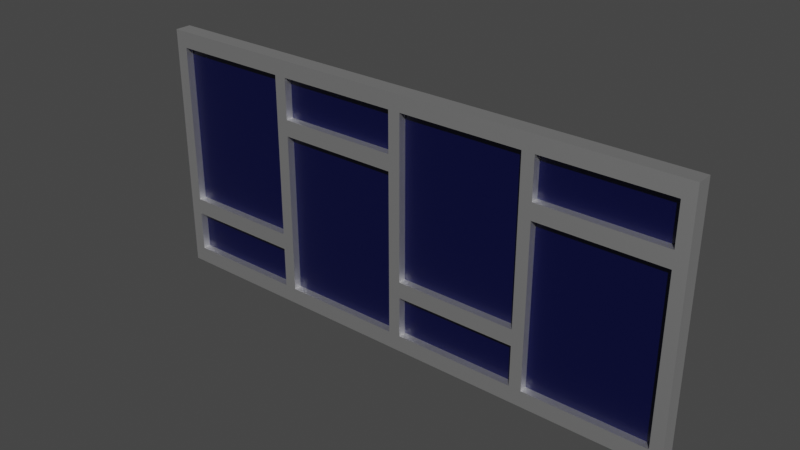 # Source: Janela_Dupla_Extendida_Compactada.blend  (saved by Blender 2.80.75; exported with 4.5.12 LTS)
import bpy
from mathutils import Matrix  # noqa: F401  (used for matrix-valued properties, if any)

bpy.ops.wm.read_factory_settings(use_empty=True)
scene = bpy.context.scene
scene.name = 'Scene'

# ---- collections
col_collection = bpy.data.collections.new('Collection'); scene.collection.children.link(col_collection)

# ---- materials (node trees are filled in below, after node groups)
mat_branco_metal = bpy.data.materials.new('branco_metal')
mat_branco_metal.use_transparent_shadow = False
mat_azul_vidro = bpy.data.materials.new('azul_vidro')
mat_azul_vidro.alpha_threshold = 0.0
mat_azul_vidro.use_transparent_shadow = False
mat_azul_vidro.line_color = (0.0, 0.0, 0.0, 1.0)
mat_branco_metal_001 = bpy.data.materials.new('branco_metal.001')
mat_branco_metal_001.use_transparent_shadow = False
mat_azul_vidro_001 = bpy.data.materials.new('azul_vidro.001')
mat_azul_vidro_001.alpha_threshold = 0.0
mat_azul_vidro_001.use_transparent_shadow = False
mat_azul_vidro_001.line_color = (0.0, 0.0, 0.0, 1.0)

# ---- material node trees
mat_branco_metal.use_nodes = True; mat_branco_metal.node_tree.nodes.clear()
_N = mat_branco_metal.node_tree.nodes; _L = mat_branco_metal.node_tree.links
n0 = _N.new('ShaderNodeOutputMaterial'); n0.name = 'Material Output'; n0.location = (300, 300)
n1 = _N.new('ShaderNodeBsdfPrincipled'); n1.name = 'Principled BSDF'; n1.location = (10, 300)
n1.distribution = 'GGX'
n1.subsurface_method = 'BURLEY'
n1.inputs[0].default_value = (1.0, 1.0, 1.0, 1.0)
n1.inputs[1].default_value = 1.0
n1.inputs[3].default_value = 1.45
n1.inputs[27].default_value = (0.0, 0.0, 0.0, 1.0)
n1.inputs[28].default_value = 1.0
_L.new(n1.outputs[0], n0.inputs[0])
n0.is_active_output = True
mat_azul_vidro.use_nodes = True; mat_azul_vidro.node_tree.nodes.clear()
_N = mat_azul_vidro.node_tree.nodes; _L = mat_azul_vidro.node_tree.links
n0 = _N.new('ShaderNodeOutputMaterial'); n0.name = 'Material Output'; n0.location = (300, 300)
n1 = _N.new('ShaderNodeBsdfPrincipled'); n1.name = 'Principled BSDF'; n1.location = (10, 300)
n1.distribution = 'GGX'
n1.subsurface_method = 'BURLEY'
n1.inputs[0].default_value = (0.0007159, 0.00202, 0.03968, 1.0)
n1.inputs[2].default_value = 0.4
n1.inputs[3].default_value = 1.45
n1.inputs[27].default_value = (0.0, 0.0, 0.0, 1.0)
n1.inputs[28].default_value = 1.0
_L.new(n1.outputs[0], n0.inputs[0])
n0.is_active_output = True
mat_branco_metal_001.use_nodes = True; mat_branco_metal_001.node_tree.nodes.clear()
_N = mat_branco_metal_001.node_tree.nodes; _L = mat_branco_metal_001.node_tree.links
n0 = _N.new('ShaderNodeOutputMaterial'); n0.name = 'Material Output'; n0.location = (300, 300)
n1 = _N.new('ShaderNodeBsdfPrincipled'); n1.name = 'Principled BSDF'; n1.location = (10, 300)
n1.distribution = 'GGX'
n1.subsurface_method = 'BURLEY'
n1.inputs[0].default_value = (1.0, 1.0, 1.0, 1.0)
n1.inputs[1].default_value = 1.0
n1.inputs[3].default_value = 1.45
n1.inputs[27].default_value = (0.0, 0.0, 0.0, 1.0)
n1.inputs[28].default_value = 1.0
_L.new(n1.outputs[0], n0.inputs[0])
n0.is_active_output = True
mat_azul_vidro_001.use_nodes = True; mat_azul_vidro_001.node_tree.nodes.clear()
_N = mat_azul_vidro_001.node_tree.nodes; _L = mat_azul_vidro_001.node_tree.links
n0 = _N.new('ShaderNodeOutputMaterial'); n0.name = 'Material Output'; n0.location = (300, 300)
n1 = _N.new('ShaderNodeBsdfPrincipled'); n1.name = 'Principled BSDF'; n1.location = (10, 300)
n1.distribution = 'GGX'
n1.subsurface_method = 'BURLEY'
n1.inputs[0].default_value = (0.0007159, 0.00202, 0.03968, 1.0)
n1.inputs[2].default_value = 0.4
n1.inputs[3].default_value = 1.45
n1.inputs[27].default_value = (0.0, 0.0, 0.0, 1.0)
n1.inputs[28].default_value = 1.0
_L.new(n1.outputs[0], n0.inputs[0])
n0.is_active_output = True

# ---- world
world_world = bpy.data.worlds.new('World'); scene.world = world_world
world_world.use_nodes = True; world_world.node_tree.nodes.clear()
_N = world_world.node_tree.nodes; _L = world_world.node_tree.links
n0 = _N.new('ShaderNodeOutputWorld'); n0.name = 'World Output'; n0.location = (300, 300)
n1 = _N.new('ShaderNodeBackground'); n1.name = 'Background'; n1.location = (10, 300)
n1.inputs[0].default_value = (0.05088, 0.05088, 0.05088, 1.0)
_L.new(n1.outputs[0], n0.inputs[0])
n0.is_active_output = True
world_world.color = (0.05088, 0.05088, 0.05088)
world_world.use_sun_shadow = False
world_world.sun_shadow_jitter_overblur = 0.0

# ---- meshes
me_cube_006 = bpy.data.meshes.new('Cube.006')
me_cube_006.from_pydata([(13.5, -1.0, 0.4773), (6.5, -1.0, -1.173), (-13.5, -1.0, -1.173), (-15.5, -1.0, -1.173), (8.5, -1.0, -1.023), (15.5, -1.0, -1.173), (15.5, -1.0, -1.023), (6.5, 1.0, 0.6273), (-15.5, -1.0, 0.4773), (-15.5, -1.0, 0.6273), (8.5, -1.0, 0.6273), (15.5, -1.0, 0.4773), (-15.5, -1.0, -1.023), (-13.5, -1.0, -1.023), (-13.5, -1.0, 0.4773), (6.5, -1.0, -1.023), (8.5, 0.05, 0.4773), (13.5, 0.05, 0.4773), (8.5, -0.05, 0.4773), (8.5, 0.05, -1.023), (13.5, -0.05, -1.023), (-13.5, 0.05, 0.4773), (-13.5, -0.05, 0.4773), (-13.5, 0.05, -1.023), (-13.5, -0.05, -1.023), (6.5, -0.05, -1.023), (-13.5, -1.0, 2.127), (-13.5, 1.0, 2.127), (13.5, -1.0, 2.277), (-6.5, 1.0, 2.277), (13.5, 1.0, 2.277), (-6.5, -1.0, 2.127), (13.5, 1.0, 2.127), (15.5, 1.0, 2.277), (-8.5, -1.0, 2.127), (-15.5, -1.0, 2.277), (-15.5, 1.0, 2.127), (15.5, -1.0, 0.6273), (-6.5, -1.0, 0.6273), (-8.5, -1.0, 0.6273), (-8.5, 1.0, 2.127), (-8.5, 0.05, 0.6273), (-13.5, 0.05, 0.6273), (-8.5, -0.05, 2.127), (13.5, 0.05, 0.6273), (-6.5, 0.05, 0.6273), (13.5, 0.05, 2.127), (-6.5, -0.05, 2.127), (13.5, -1.0, -1.023), (13.5, 1.0, -1.023), (13.5, 1.0, 0.4773), (6.5, 1.0, -1.173), (-13.5, 1.0, -1.173), (-15.5, 1.0, -1.173), (8.5, 1.0, -1.173), (8.5, -1.0, -1.173), (8.5, 1.0, -1.023), (15.5, 1.0, -1.173), (15.5, 1.0, -1.023), (6.5, -1.0, 0.4773), (-13.5, 1.0, 0.4773), (6.5, -1.0, 0.6273), (-13.5, 1.0, 0.6273), (-15.5, 1.0, 0.6273), (8.5, 1.0, 0.4773), (8.5, 1.0, 0.6273), (15.5, 1.0, 0.4773), (15.5, 1.0, 0.6273), (-15.5, 1.0, -1.023), (-15.5, 1.0, 0.4773), (-13.5, 1.0, -1.023), (6.5, 1.0, -1.023), (6.5, 1.0, 0.4773), (8.5, -1.0, 0.4773), (13.5, -0.05, 0.4773), (13.5, 0.05, -1.023), (8.5, -0.05, -1.023), (6.5, 0.05, 0.4773), (6.5, -0.05, 0.4773), (6.5, 0.05, -1.023), (-13.5, -1.0, 0.6273), (-15.5, -1.0, 2.127), (-6.5, -1.0, 2.277), (15.5, -1.0, 2.277), (15.5, 1.0, 2.127), (-8.5, 1.0, 2.277), (-8.5, -1.0, 2.277), (-15.5, 1.0, 2.277), (-6.5, 1.0, 0.6273), (-8.5, 1.0, 0.6273), (15.5, -1.0, 2.127), (13.5, -1.0, 2.127), (13.5, -1.0, 0.6273), (13.5, 1.0, 0.6273), (-6.5, 1.0, 2.127), (-8.5, -0.05, 0.6273), (-13.5, -0.05, 0.6273), (-8.5, 0.05, 2.127), (-13.5, 0.05, 2.127), (-13.5, -0.05, 2.127), (13.5, -0.05, 0.6273), (-6.5, -0.05, 0.6273), (-6.5, 0.05, 2.127), (13.5, -0.05, 2.127)], [], [(48, 0, 50, 49), (49, 50, 66, 58), (6, 11, 0, 48), (49, 58, 6, 48), (66, 50, 0, 11), (1, 2, 3, 53, 52, 51, 54, 57, 5, 55), (71, 70, 68, 12, 13, 15, 4, 6, 58, 56), (51, 52, 53, 68, 70, 71, 56, 58, 57, 54), (55, 5, 6, 4, 15, 13, 12, 3, 2, 1), (72, 60, 69, 63, 62, 7, 65, 67, 66, 64), (61, 80, 9, 8, 14, 59, 73, 11, 37, 10), (59, 14, 8, 69, 60, 72, 64, 66, 11, 73), (68, 69, 60, 70), (70, 60, 14, 13), (13, 14, 8, 12), (68, 70, 13, 12), (60, 69, 8, 14), (15, 59, 72, 71), (71, 72, 64, 56), (56, 64, 73, 4), (4, 73, 59, 15), (71, 56, 4, 15), (64, 72, 59, 73), (16, 19, 76, 18), (74, 18, 76, 20), (20, 76, 19, 75), (75, 17, 74, 20), (17, 16, 18, 74), (75, 19, 16, 17), (21, 23, 24, 22), (78, 22, 24, 25), (25, 24, 23, 79), (79, 77, 78, 25), (77, 21, 22, 78), (79, 23, 21, 77), (26, 80, 62, 27), (27, 62, 63, 36), (81, 9, 80, 26), (27, 36, 81, 26), (63, 62, 80, 9), (82, 28, 83, 33, 30, 29, 85, 87, 35, 86), (94, 32, 84, 90, 91, 31, 34, 81, 36, 40), (29, 30, 33, 84, 32, 94, 40, 36, 87, 85), (58, 66, 67, 84, 33, 83, 90, 37, 11, 6, 5, 57), (86, 35, 81, 34, 31, 91, 90, 83, 28, 82), (38, 92, 37, 67, 93, 88, 89, 63, 9, 39), (84, 67, 93, 32), (32, 93, 92, 91), (91, 92, 37, 90), (84, 32, 91, 90), (93, 67, 37, 92), (31, 38, 88, 94), (94, 88, 89, 40), (40, 89, 39, 34), (34, 39, 38, 31), (94, 40, 34, 31), (89, 88, 38, 39), (41, 97, 43, 95), (96, 95, 43, 99), (99, 43, 97, 98), (98, 42, 96, 99), (42, 41, 95, 96), (98, 97, 41, 42), (44, 46, 103, 100), (101, 100, 103, 47), (47, 103, 46, 102), (102, 45, 101, 47), (45, 44, 100, 101), (102, 46, 44, 45), (68, 53, 3, 12, 8, 9, 81, 35, 87, 36, 63, 69)])
me_cube_006.polygons.foreach_set('material_index', [0, 0, 0, 0, 0, 0, 0, 0, 0, 0, 0, 0, 0, 0, 0, 0, 0, 0, 0, 0, 0, 0, 0, 1, 1, 1, 1, 1, 1, 1, 1, 1, 1, 1, 1, 0, 0, 0, 0, 0, 0, 0, 0, 0, 0, 0, 0, 0, 0, 0, 0, 0, 0, 0, 0, 0, 0, 1, 1, 1, 1, 1, 1, 1, 1, 1, 1, 1, 1, 0])
_uv = me_cube_006.uv_layers.new(name='UVMap')
_uv.uv.foreach_set('vector', [0.375, 0.0, 0.625, 0.0, 0.625, 0.25, 0.375, 0.25, 0.375, 0.25, 0.625, 0.25, 0.625, 0.5, 0.375, 0.5, 0.375, 0.75, 0.625, 0.75, 0.625, 1.0, 0.375, 1.0, 0.125, 0.5, 0.375, 0.5, 0.375, 0.75, 0.125, 0.75, 0.625, 0.5, 0.875, 0.5, 0.875, 0.75, 0.625, 0.75, 0.375, 0.0, 0.625, 0.0, 0.625, 0.0, 0.625, 0.25, 0.625, 0.25, 0.375, 0.25, 0.375, 0.25, 0.375, 0.25, 0.375, 0.0, 0.375, 0.0, 0.375, 0.5, 0.625, 0.5, 0.625, 0.5, 0.625, 0.75, 0.625, 0.75, 0.375, 0.75, 0.375, 0.75, 0.375, 0.75, 0.375, 0.5, 0.375, 0.5, 0.375, 0.25, 0.625, 0.25, 0.625, 0.25, 0.625, 0.5, 0.625, 0.5, 0.375, 0.5, 0.375, 0.5, 0.375, 0.5, 0.375, 0.25, 0.375, 0.25, 0.375, 1.0, 0.375, 1.0, 0.375, 0.75, 0.375, 0.75, 0.375, 0.75, 0.625, 0.75, 0.625, 0.75, 0.625, 1.0, 0.625, 1.0, 0.375, 1.0, 0.375, 0.25, 0.625, 0.25, 0.625, 0.25, 0.625, 0.5, 0.625, 0.5, 0.375, 0.5, 0.375, 0.5, 0.375, 0.5, 0.375, 0.25, 0.375, 0.25, 0.375, 0.75, 0.625, 0.75, 0.625, 0.75, 0.625, 1.0, 0.625, 1.0, 0.375, 1.0, 0.375, 1.0, 0.375, 1.0, 0.375, 0.75, 0.375, 0.75, 0.375, 0.0, 0.625, 0.0, 0.625, 0.0, 0.625, 0.25, 0.625, 0.25, 0.375, 0.25, 0.375, 0.25, 0.375, 0.25, 0.375, 0.0, 0.375, 0.0, 0.375, 0.25, 0.625, 0.25, 0.625, 0.5, 0.375, 0.5, 0.375, 0.5, 0.625, 0.5, 0.625, 0.75, 0.375, 0.75, 0.375, 0.75, 0.625, 0.75, 0.625, 1.0, 0.375, 1.0, 0.125, 0.5, 0.375, 0.5, 0.375, 0.75, 0.125, 0.75, 0.625, 0.5, 0.875, 0.5, 0.875, 0.75, 0.625, 0.75, 0.375, 0.0, 0.625, 0.0, 0.625, 0.25, 0.375, 0.25, 0.375, 0.25, 0.625, 0.25, 0.625, 0.5, 0.375, 0.5, 0.375, 0.5, 0.625, 0.5, 0.625, 0.75, 0.375, 0.75, 0.375, 0.75, 0.625, 0.75, 0.625, 1.0, 0.375, 1.0, 0.125, 0.5, 0.375, 0.5, 0.375, 0.75, 0.125, 0.75, 0.625, 0.5, 0.875, 0.5, 0.875, 0.75, 0.625, 0.75, 0.375, 0.0, 0.625, 0.0, 0.625, 0.25, 0.375, 0.25, 0.375, 0.25, 0.625, 0.25, 0.625, 0.5, 0.375, 0.5, 0.375, 0.5, 0.625, 0.5, 0.625, 0.75, 0.375, 0.75, 0.375, 0.75, 0.625, 0.75, 0.625, 1.0, 0.375, 1.0, 0.125, 0.5, 0.375, 0.5, 0.375, 0.75, 0.125, 0.75, 0.625, 0.5, 0.875, 0.5, 0.875, 0.75, 0.625, 0.75, 0.375, 0.0, 0.625, 0.0, 0.625, 0.25, 0.375, 0.25, 0.375, 0.25, 0.625, 0.25, 0.625, 0.5, 0.375, 0.5, 0.375, 0.5, 0.625, 0.5, 0.625, 0.75, 0.375, 0.75, 0.375, 0.75, 0.625, 0.75, 0.625, 1.0, 0.375, 1.0, 0.125, 0.5, 0.375, 0.5, 0.375, 0.75, 0.125, 0.75, 0.625, 0.5, 0.875, 0.5, 0.875, 0.75, 0.625, 0.75, 0.375, 0.0, 0.625, 0.0, 0.625, 0.25, 0.375, 0.25, 0.375, 0.25, 0.625, 0.25, 0.625, 0.5, 0.375, 0.5, 0.375, 0.75, 0.625, 0.75, 0.625, 1.0, 0.375, 1.0, 0.125, 0.5, 0.375, 0.5, 0.375, 0.75, 0.125, 0.75, 0.625, 0.5, 0.875, 0.5, 0.875, 0.75, 0.625, 0.75, 0.375, 0.0, 0.625, 0.0, 0.625, 0.0, 0.625, 0.25, 0.625, 0.25, 0.375, 0.25, 0.375, 0.25, 0.375, 0.25, 0.375, 0.0, 0.375, 0.0, 0.375, 0.5, 0.625, 0.5, 0.625, 0.5, 0.625, 0.75, 0.625, 0.75, 0.375, 0.75, 0.375, 0.75, 0.375, 0.75, 0.375, 0.5, 0.375, 0.5, 0.375, 0.25, 0.625, 0.25, 0.625, 0.25, 0.625, 0.5, 0.625, 0.5, 0.375, 0.5, 0.375, 0.5, 0.375, 0.5, 0.375, 0.25, 0.375, 0.25, 0.375, 0.5, 0.125, 0.5, 0.625, 0.25, 0.625, 0.5, 0.875, 0.5, 0.875, 0.75, 0.375, 0.0, 0.375, 0.75, 0.625, 0.75, 0.375, 0.75, 0.125, 0.75, 0.125, 0.5, 0.375, 1.0, 0.375, 1.0, 0.375, 0.75, 0.375, 0.75, 0.375, 0.75, 0.625, 0.75, 0.625, 0.75, 0.625, 1.0, 0.625, 1.0, 0.375, 1.0, 0.375, 0.0, 0.625, 0.0, 0.625, 0.0, 0.625, 0.25, 0.625, 0.25, 0.375, 0.25, 0.375, 0.25, 0.375, 0.25, 0.375, 0.0, 0.375, 0.0, 0.375, 0.25, 0.625, 0.25, 0.625, 0.5, 0.375, 0.5, 0.375, 0.5, 0.625, 0.5, 0.625, 0.75, 0.375, 0.75, 0.375, 0.75, 0.625, 0.75, 0.625, 1.0, 0.375, 1.0, 0.125, 0.5, 0.375, 0.5, 0.375, 0.75, 0.125, 0.75, 0.625, 0.5, 0.875, 0.5, 0.875, 0.75, 0.625, 0.75, 0.375, 0.0, 0.625, 0.0, 0.625, 0.25, 0.375, 0.25, 0.375, 0.25, 0.625, 0.25, 0.625, 0.5, 0.375, 0.5, 0.375, 0.5, 0.625, 0.5, 0.625, 0.75, 0.375, 0.75, 0.375, 0.75, 0.625, 0.75, 0.625, 1.0, 0.375, 1.0, 0.125, 0.5, 0.375, 0.5, 0.375, 0.75, 0.125, 0.75, 0.625, 0.5, 0.875, 0.5, 0.875, 0.75, 0.625, 0.75, 0.375, 0.0, 0.625, 0.0, 0.625, 0.25, 0.375, 0.25, 0.375, 0.25, 0.625, 0.25, 0.625, 0.5, 0.375, 0.5, 0.375, 0.5, 0.625, 0.5, 0.625, 0.75, 0.375, 0.75, 0.375, 0.75, 0.625, 0.75, 0.625, 1.0, 0.375, 1.0, 0.125, 0.5, 0.375, 0.5, 0.375, 0.75, 0.125, 0.75, 0.625, 0.5, 0.875, 0.5, 0.875, 0.75, 0.625, 0.75, 0.375, 0.0, 0.625, 0.0, 0.625, 0.25, 0.375, 0.25, 0.375, 0.25, 0.625, 0.25, 0.625, 0.5, 0.375, 0.5, 0.375, 0.5, 0.625, 0.5, 0.625, 0.75, 0.375, 0.75, 0.375, 0.75, 0.625, 0.75, 0.625, 1.0, 0.375, 1.0, 0.125, 0.5, 0.375, 0.5, 0.375, 0.75, 0.125, 0.75, 0.625, 0.5, 0.875, 0.5, 0.875, 0.75, 0.625, 0.75, 0.625, 0.5, 0.875, 0.5, 0.875, 0.75, 0.375, 0.0, 0.875, 0.75, 0.625, 0.75, 0.375, 0.75, 0.125, 0.75, 0.125, 0.5, 0.375, 0.5, 0.625, 0.5, 0.625, 0.25])
me_cube_006.materials.append(mat_branco_metal)
me_cube_006.materials.append(mat_azul_vidro)
me_cube_006.use_remesh_preserve_volume = False
me_cube_006.use_remesh_preserve_attributes = False
me_cube_006.use_mirror_vertex_groups = False
me_cube_006.update()
me_cube_000 = bpy.data.meshes.new('Cube.000')
me_cube_000.from_pydata([(13.5, -1.0, -0.6227), (8.5, -1.0, -2.123), (15.5, -1.0, -2.123), (6.5, 1.0, -0.4727), (-15.5, -1.0, -0.6227), (-15.5, -1.0, -0.4727), (8.5, -1.0, -0.4727), (15.5, -1.0, -0.6227), (-15.5, -1.0, -2.123), (-13.5, -1.0, -2.123), (-13.5, -1.0, -0.6227), (6.5, -1.0, -2.123), (8.5, 0.05, -0.6227), (13.5, 0.05, -0.6227), (8.5, -0.05, -0.6227), (8.5, 0.05, -2.123), (13.5, -0.05, -2.123), (-13.5, 0.05, -0.6227), (-13.5, -0.05, -0.6227), (-13.5, 0.05, -2.123), (-13.5, -0.05, -2.123), (6.5, -0.05, -2.123), (-13.5, -1.0, 1.027), (-13.5, 1.0, 1.027), (13.5, -1.0, 1.177), (-6.5, 1.0, 1.177), (13.5, 1.0, 1.177), (-6.5, -1.0, 1.027), (13.5, 1.0, 1.027), (15.5, 1.0, 1.177), (-8.5, -1.0, 1.027), (-15.5, -1.0, 1.177), (-15.5, 1.0, 1.027), (15.5, -1.0, -0.4727), (-6.5, -1.0, -0.4727), (-8.5, -1.0, -0.4727), (-8.5, 1.0, 1.027), (-8.5, 0.05, -0.4727), (-13.5, 0.05, -0.4727), (-8.5, -0.05, 1.027), (13.5, 0.05, -0.4727), (-6.5, 0.05, -0.4727), (13.5, 0.05, 1.027), (-6.5, -0.05, 1.027), (13.5, -1.0, -2.123), (13.5, 1.0, -2.123), (13.5, 1.0, -0.6227), (8.5, 1.0, -2.123), (15.5, 1.0, -2.123), (6.5, -1.0, -0.6227), (-13.5, 1.0, -0.6227), (6.5, -1.0, -0.4727), (-13.5, 1.0, -0.4727), (-15.5, 1.0, -0.4727), (8.5, 1.0, -0.6227), (8.5, 1.0, -0.4727), (15.5, 1.0, -0.6227), (15.5, 1.0, -0.4727), (-15.5, 1.0, -2.123), (-15.5, 1.0, -0.6227), (-13.5, 1.0, -2.123), (6.5, 1.0, -2.123), (6.5, 1.0, -0.6227), (8.5, -1.0, -0.6227), (13.5, -0.05, -0.6227), (13.5, 0.05, -2.123), (8.5, -0.05, -2.123), (6.5, 0.05, -0.6227), (6.5, -0.05, -0.6227), (6.5, 0.05, -2.123), (-13.5, -1.0, -0.4727), (-15.5, -1.0, 1.027), (-6.5, -1.0, 1.177), (15.5, -1.0, 1.177), (15.5, 1.0, 1.027), (-8.5, 1.0, 1.177), (-8.5, -1.0, 1.177), (-15.5, 1.0, 1.177), (-6.5, 1.0, -0.4727), (-8.5, 1.0, -0.4727), (15.5, -1.0, 1.027), (13.5, -1.0, 1.027), (13.5, -1.0, -0.4727), (13.5, 1.0, -0.4727), (-6.5, 1.0, 1.027), (-8.5, -0.05, -0.4727), (-13.5, -0.05, -0.4727), (-8.5, 0.05, 1.027), (-13.5, 0.05, 1.027), (-13.5, -0.05, 1.027), (13.5, -0.05, -0.4727), (-6.5, -0.05, -0.4727), (-6.5, 0.05, 1.027), (13.5, -0.05, 1.027)], [], [(44, 0, 46, 45), (45, 46, 56, 48), (2, 7, 0, 44), (45, 48, 2, 44), (56, 46, 0, 7), (56, 7, 2, 48), (4, 59, 58, 8), (71, 31, 77, 32), (57, 33, 7, 56), (62, 50, 59, 53, 52, 3, 55, 57, 56, 54), (51, 70, 5, 4, 10, 49, 63, 7, 33, 6), (49, 10, 4, 59, 50, 62, 54, 56, 7, 63), (58, 59, 50, 60), (60, 50, 10, 9), (9, 10, 4, 8), (58, 60, 9, 8), (50, 59, 4, 10), (11, 49, 62, 61), (61, 62, 54, 47), (47, 54, 63, 1), (1, 63, 49, 11), (61, 47, 1, 11), (54, 62, 49, 63), (12, 15, 66, 14), (64, 14, 66, 16), (16, 66, 15, 65), (65, 13, 64, 16), (13, 12, 14, 64), (65, 15, 12, 13), (17, 19, 20, 18), (68, 18, 20, 21), (21, 20, 19, 69), (69, 67, 68, 21), (67, 17, 18, 68), (69, 19, 17, 67), (22, 70, 52, 23), (23, 52, 53, 32), (71, 5, 70, 22), (23, 32, 71, 22), (53, 52, 70, 5), (72, 24, 73, 29, 26, 25, 75, 77, 31, 76), (84, 28, 74, 80, 81, 27, 30, 71, 32, 36), (25, 26, 29, 74, 28, 84, 36, 32, 77, 75), (5, 53, 59, 4), (76, 31, 71, 30, 27, 81, 80, 73, 24, 72), (34, 82, 33, 57, 83, 78, 79, 53, 5, 35), (74, 57, 83, 28), (28, 83, 82, 81), (81, 82, 33, 80), (74, 28, 81, 80), (83, 57, 33, 82), (27, 34, 78, 84), (84, 78, 79, 36), (36, 79, 35, 30), (30, 35, 34, 27), (84, 36, 30, 27), (79, 78, 34, 35), (37, 87, 39, 85), (86, 85, 39, 89), (89, 39, 87, 88), (88, 38, 86, 89), (38, 37, 85, 86), (88, 87, 37, 38), (40, 42, 93, 90), (91, 90, 93, 43), (43, 93, 42, 92), (92, 41, 91, 43), (41, 40, 90, 91), (92, 42, 40, 41), (32, 53, 5, 71), (80, 33, 57, 74), (73, 80, 74, 29)])
me_cube_000.polygons.foreach_set('material_index', [0, 0, 0, 0, 0, 0, 0, 0, 0, 0, 0, 0, 0, 0, 0, 0, 0, 0, 0, 0, 0, 0, 0, 1, 1, 1, 1, 1, 1, 1, 1, 1, 1, 1, 1, 0, 0, 0, 0, 0, 0, 0, 0, 0, 0, 0, 0, 0, 0, 0, 0, 0, 0, 0, 0, 0, 0, 1, 1, 1, 1, 1, 1, 1, 1, 1, 1, 1, 1, 0, 0, 0])
_uv = me_cube_000.uv_layers.new(name='UVMap')
_uv.uv.foreach_set('vector', [0.375, 0.0, 0.625, 0.0, 0.625, 0.25, 0.375, 0.25, 0.375, 0.25, 0.625, 0.25, 0.625, 0.5, 0.375, 0.5, 0.375, 0.75, 0.625, 0.75, 0.625, 1.0, 0.375, 1.0, 0.125, 0.5, 0.375, 0.5, 0.375, 0.75, 0.125, 0.75, 0.625, 0.5, 0.875, 0.5, 0.875, 0.75, 0.625, 0.75, 0.0, 0.0, 0.0, 0.0, 0.0, 0.0, 0.0, 0.0, 0.0, 0.0, 0.0, 0.0, 0.0, 0.0, 0.0, 0.0, 0.0, 0.0, 0.0, 0.0, 0.0, 0.0, 0.0, 0.0, 0.0, 0.0, 0.0, 0.0, 0.0, 0.0, 0.0, 0.0, 0.375, 0.25, 0.625, 0.25, 0.625, 0.25, 0.625, 0.5, 0.625, 0.5, 0.375, 0.5, 0.375, 0.5, 0.375, 0.5, 0.375, 0.25, 0.375, 0.25, 0.375, 0.75, 0.625, 0.75, 0.625, 0.75, 0.625, 1.0, 0.625, 1.0, 0.375, 1.0, 0.375, 1.0, 0.375, 1.0, 0.375, 0.75, 0.375, 0.75, 0.375, 0.0, 0.625, 0.0, 0.625, 0.0, 0.625, 0.25, 0.625, 0.25, 0.375, 0.25, 0.375, 0.25, 0.375, 0.25, 0.375, 0.0, 0.375, 0.0, 0.375, 0.25, 0.625, 0.25, 0.625, 0.5, 0.375, 0.5, 0.375, 0.5, 0.625, 0.5, 0.625, 0.75, 0.375, 0.75, 0.375, 0.75, 0.625, 0.75, 0.625, 1.0, 0.375, 1.0, 0.125, 0.5, 0.375, 0.5, 0.375, 0.75, 0.125, 0.75, 0.625, 0.5, 0.875, 0.5, 0.875, 0.75, 0.625, 0.75, 0.375, 0.0, 0.625, 0.0, 0.625, 0.25, 0.375, 0.25, 0.375, 0.25, 0.625, 0.25, 0.625, 0.5, 0.375, 0.5, 0.375, 0.5, 0.625, 0.5, 0.625, 0.75, 0.375, 0.75, 0.375, 0.75, 0.625, 0.75, 0.625, 1.0, 0.375, 1.0, 0.125, 0.5, 0.375, 0.5, 0.375, 0.75, 0.125, 0.75, 0.625, 0.5, 0.875, 0.5, 0.875, 0.75, 0.625, 0.75, 0.375, 0.0, 0.625, 0.0, 0.625, 0.25, 0.375, 0.25, 0.375, 0.25, 0.625, 0.25, 0.625, 0.5, 0.375, 0.5, 0.375, 0.5, 0.625, 0.5, 0.625, 0.75, 0.375, 0.75, 0.375, 0.75, 0.625, 0.75, 0.625, 1.0, 0.375, 1.0, 0.125, 0.5, 0.375, 0.5, 0.375, 0.75, 0.125, 0.75, 0.625, 0.5, 0.875, 0.5, 0.875, 0.75, 0.625, 0.75, 0.375, 0.0, 0.625, 0.0, 0.625, 0.25, 0.375, 0.25, 0.375, 0.25, 0.625, 0.25, 0.625, 0.5, 0.375, 0.5, 0.375, 0.5, 0.625, 0.5, 0.625, 0.75, 0.375, 0.75, 0.375, 0.75, 0.625, 0.75, 0.625, 1.0, 0.375, 1.0, 0.125, 0.5, 0.375, 0.5, 0.375, 0.75, 0.125, 0.75, 0.625, 0.5, 0.875, 0.5, 0.875, 0.75, 0.625, 0.75, 0.375, 0.0, 0.625, 0.0, 0.625, 0.25, 0.375, 0.25, 0.375, 0.25, 0.625, 0.25, 0.625, 0.5, 0.375, 0.5, 0.375, 0.75, 0.625, 0.75, 0.625, 1.0, 0.375, 1.0, 0.125, 0.5, 0.375, 0.5, 0.375, 0.75, 0.125, 0.75, 0.625, 0.5, 0.875, 0.5, 0.875, 0.75, 0.625, 0.75, 0.375, 0.0, 0.625, 0.0, 0.625, 0.0, 0.625, 0.25, 0.625, 0.25, 0.375, 0.25, 0.375, 0.25, 0.375, 0.25, 0.375, 0.0, 0.375, 0.0, 0.375, 0.5, 0.625, 0.5, 0.625, 0.5, 0.625, 0.75, 0.625, 0.75, 0.375, 0.75, 0.375, 0.75, 0.375, 0.75, 0.375, 0.5, 0.375, 0.5, 0.375, 0.25, 0.625, 0.25, 0.625, 0.25, 0.625, 0.5, 0.625, 0.5, 0.375, 0.5, 0.375, 0.5, 0.375, 0.5, 0.375, 0.25, 0.375, 0.25, 0.0, 0.0, 0.0, 0.0, 0.0, 0.0, 0.0, 0.0, 0.375, 1.0, 0.375, 1.0, 0.375, 0.75, 0.375, 0.75, 0.375, 0.75, 0.625, 0.75, 0.625, 0.75, 0.625, 1.0, 0.625, 1.0, 0.375, 1.0, 0.375, 0.0, 0.625, 0.0, 0.625, 0.0, 0.625, 0.25, 0.625, 0.25, 0.375, 0.25, 0.375, 0.25, 0.375, 0.25, 0.375, 0.0, 0.375, 0.0, 0.375, 0.25, 0.625, 0.25, 0.625, 0.5, 0.375, 0.5, 0.375, 0.5, 0.625, 0.5, 0.625, 0.75, 0.375, 0.75, 0.375, 0.75, 0.625, 0.75, 0.625, 1.0, 0.375, 1.0, 0.125, 0.5, 0.375, 0.5, 0.375, 0.75, 0.125, 0.75, 0.625, 0.5, 0.875, 0.5, 0.875, 0.75, 0.625, 0.75, 0.375, 0.0, 0.625, 0.0, 0.625, 0.25, 0.375, 0.25, 0.375, 0.25, 0.625, 0.25, 0.625, 0.5, 0.375, 0.5, 0.375, 0.5, 0.625, 0.5, 0.625, 0.75, 0.375, 0.75, 0.375, 0.75, 0.625, 0.75, 0.625, 1.0, 0.375, 1.0, 0.125, 0.5, 0.375, 0.5, 0.375, 0.75, 0.125, 0.75, 0.625, 0.5, 0.875, 0.5, 0.875, 0.75, 0.625, 0.75, 0.375, 0.0, 0.625, 0.0, 0.625, 0.25, 0.375, 0.25, 0.375, 0.25, 0.625, 0.25, 0.625, 0.5, 0.375, 0.5, 0.375, 0.5, 0.625, 0.5, 0.625, 0.75, 0.375, 0.75, 0.375, 0.75, 0.625, 0.75, 0.625, 1.0, 0.375, 1.0, 0.125, 0.5, 0.375, 0.5, 0.375, 0.75, 0.125, 0.75, 0.625, 0.5, 0.875, 0.5, 0.875, 0.75, 0.625, 0.75, 0.375, 0.0, 0.625, 0.0, 0.625, 0.25, 0.375, 0.25, 0.375, 0.25, 0.625, 0.25, 0.625, 0.5, 0.375, 0.5, 0.375, 0.5, 0.625, 0.5, 0.625, 0.75, 0.375, 0.75, 0.375, 0.75, 0.625, 0.75, 0.625, 1.0, 0.375, 1.0, 0.125, 0.5, 0.375, 0.5, 0.375, 0.75, 0.125, 0.75, 0.625, 0.5, 0.875, 0.5, 0.875, 0.75, 0.625, 0.75, 0.0, 0.0, 0.0, 0.0, 0.0, 0.0, 0.0, 0.0, 0.0, 0.0, 0.0, 0.0, 0.0, 0.0, 0.0, 0.0, 0.0, 0.0, 0.0, 0.0, 0.0, 0.0, 0.0, 0.0])
me_cube_000.materials.append(mat_branco_metal_001)
me_cube_000.materials.append(mat_azul_vidro_001)
me_cube_000.use_remesh_preserve_volume = False
me_cube_000.use_remesh_preserve_attributes = False
me_cube_000.use_mirror_vertex_groups = False
me_cube_000.update()

# ---- objects
ob_metal = bpy.data.objects.new('metal', me_cube_006)
ob_metal_001 = bpy.data.objects.new('metal.001', me_cube_000)

# ---- transforms, parenting, visibility, modifiers, constraints
ob_metal.location = (0.0, 0.0, -1.5e-08)
ob_metal.rotation_euler = (0.0, 1.571, 0.0)
ob_metal.scale = (0.1, 0.1, 1.0)
ob_metal.lineart.crease_threshold = 0.0
ob_metal_001.location = (4.4, 0.0, -1.5e-08)
ob_metal_001.rotation_euler = (0.0, 1.571, 0.0)
ob_metal_001.scale = (0.1, 0.1, 1.0)
ob_metal_001.lineart.crease_threshold = 0.0

# ---- collection membership
col_collection.objects.link(ob_metal)
col_collection.objects.link(ob_metal_001)

# ---- scene / render settings (as saved in the file)
scene.frame_start = 0; scene.frame_end = 250; scene.frame_set(1)
scene.render.engine = 'BLENDER_EEVEE_NEXT'
scene.cycles.use_denoising = False
scene.cycles.samples = 128
scene.cycles.sampling_pattern = 'TABULATED_SOBOL'
scene.cycles.use_adaptive_sampling = False
scene.cycles.use_light_tree = False
scene.view_settings.view_transform = 'Filmic'
bpy.context.view_layer.update()

# ---- added for rendering (the .blend has no active camera and no usable light): camera, sun
cam_auto = bpy.data.cameras.new('AutoCamera')
cam_auto.lens = 50.0
cam_auto.sensor_width = 36.0
cam_auto.clip_end = 1000.0
ob_auto_camera = bpy.data.objects.new('AutoCamera', cam_auto)
scene.collection.objects.link(ob_auto_camera)
ob_auto_camera.location = (9.07716, -8.24987, 5.49991)
ob_auto_camera.rotation_euler = (1.09748, -7.21219e-08, 0.694738)
scene.camera = ob_auto_camera
light_auto_sun = bpy.data.lights.new('AutoSun', 'SUN')
light_auto_sun.energy = 3.0
light_auto_sun.angle = 0.0523599
ob_auto_sun = bpy.data.objects.new('AutoSun', light_auto_sun)
scene.collection.objects.link(ob_auto_sun)
ob_auto_sun.rotation_euler = (0.872665, 0.174533, 0.523599)
bpy.context.view_layer.update()
